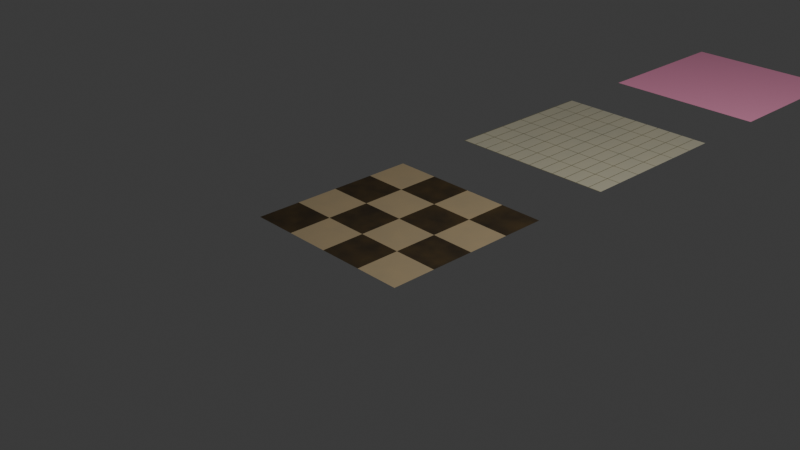 # Source: floor.blend  (saved by Blender 4.1.24; exported with 4.5.12 LTS)
import bpy
from mathutils import Matrix  # noqa: F401  (used for matrix-valued properties, if any)

bpy.ops.wm.read_factory_settings(use_empty=True)
scene = bpy.context.scene
scene.name = 'Scene'

# ---- collections
col_collection = bpy.data.collections.new('Collection'); scene.collection.children.link(col_collection)

# ---- images (referenced by path relative to the original .blend; pixels are not part of the script)
import os
ASSET_DIR = os.environ.get("B2B_ASSET_DIR", "")  # directory of the original .blend (textures are referenced by path, not embedded)
HERE = os.path.dirname(os.path.abspath(__file__))  # packed textures are extracted next to this script under _unpacked/

def load_image(name, relpath, width, height, colorspace="sRGB"):
    """Load a texture the original file referenced (path relative to the .blend, or extracted next to this script)."""
    p = next((c for c in (os.path.join(HERE, relpath), os.path.join(ASSET_DIR, relpath)) if relpath and os.path.exists(c)), "")
    if p:
        img = bpy.data.images.load(p, check_existing=True)
        img.name = name
    else:  # same state as the original file: an image datablock whose file is absent (Cycles renders it pink)
        img = bpy.data.images.new(name, width, height)
        img.source = "FILE"
        img.filepath = "//" + (relpath or name)
    img.colorspace_settings.name = colorspace
    return img
img_floor = load_image('floor', 'floor.png', 1024, 1024, 'sRGB')
img_wall = load_image('wall', 'wall.png', 1024, 1024, 'sRGB')
img_rust_png = load_image('rust.png', 'rust.png', 1024, 1024, 'sRGB')
img_dirty_beige = load_image('dirty_beige', 'dirty_beige.png', 1024, 1024, 'sRGB')

# ---- materials (node trees are filled in below, after node groups)
mat_floor = bpy.data.materials.new('floor')
mat_wall = bpy.data.materials.new('wall')
mat_dirty_beige = bpy.data.materials.new('dirty_beige')

# ---- material node trees
mat_floor.use_nodes = True; mat_floor.node_tree.nodes.clear()
_N = mat_floor.node_tree.nodes; _L = mat_floor.node_tree.links
n0 = _N.new('ShaderNodeBsdfPrincipled'); n0.name = 'Principled BSDF'; n0.location = (902, 295)
n0.inputs[2].default_value = 0.784
n1 = _N.new('ShaderNodeOutputMaterial'); n1.name = 'Material Output'; n1.location = (1192, 295)
n2 = _N.new('ShaderNodeTexCoord'); n2.name = 'Texture Coordinate'; n2.location = (-919, 240)
n3 = _N.new('ShaderNodeMix'); n3.name = 'Mix'; n3.location = (435, 278)
n3.data_type = 'RGBA'
n3.inputs[6].default_value = (0.0, 0.0, 0.0, 1.0)
n3.inputs[7].default_value = (0.7085, 0.5571, 0.3299, 1.0)
n4 = _N.new('ShaderNodeSeparateXYZ'); n4.name = 'Separate XYZ'; n4.location = (-729, 140)
n5 = _N.new('ShaderNodeMath'); n5.name = 'Math.001'; n5.location = (-96, 273)
n5.operation = 'LESS_THAN'
n6 = _N.new('ShaderNodeMath'); n6.name = 'Math.002'; n6.location = (-100, 109)
n6.operation = 'LESS_THAN'
n7 = _N.new('ShaderNodeMath'); n7.name = 'Math'; n7.location = (71, 185)
n7.operation = 'SUBTRACT'
n8 = _N.new('ShaderNodeMath'); n8.name = 'Math.003'; n8.location = (247, 174)
n8.operation = 'ABSOLUTE'
n9 = _N.new('ShaderNodeTexNoise'); n9.name = 'Noise Texture'; n9.location = (103, -34)
n9.inputs[2].default_value = 7.4
n10 = _N.new('ShaderNodeMix'); n10.name = 'Mix.001'; n10.location = (689, 248)
n10.data_type = 'RGBA'
n11 = _N.new('ShaderNodeMix'); n11.name = 'Mix.002'; n11.location = (395, 2)
n11.data_type = 'RGBA'
n11.blend_type = 'MULTIPLY'
n11.inputs[0].default_value = 1.0
n11.inputs[7].default_value = (0.1478, 0.08459, 0.01705, 1.0)
n12 = _N.new('ShaderNodeMath'); n12.name = 'Math.004'; n12.location = (-315, 250)
n12.operation = 'FRACT'
n12.inputs[1].default_value = 1.0
n13 = _N.new('ShaderNodeMath'); n13.name = 'Math.005'; n13.location = (-535, 279)
n13.operation = 'MULTIPLY'
n13.inputs[1].default_value = 2.0
n14 = _N.new('ShaderNodeMath'); n14.name = 'Math.006'; n14.location = (-310, 86)
n14.operation = 'FRACT'
n14.inputs[1].default_value = 1.0
n15 = _N.new('ShaderNodeMath'); n15.name = 'Math.007'; n15.location = (-516, 95)
n15.operation = 'MULTIPLY'
n15.inputs[1].default_value = 2.0
n16 = _N.new('ShaderNodeTexImage'); n16.name = 'Image Texture'; n16.location = (882, -60)
n16.image = img_floor
_L.new(n0.outputs[0], n1.inputs[0])
_L.new(n10.outputs[2], n0.inputs[0])
_L.new(n2.outputs[2], n4.inputs[0])
_L.new(n12.outputs[0], n5.inputs[0])
_L.new(n5.outputs[0], n7.inputs[0])
_L.new(n6.outputs[0], n7.inputs[1])
_L.new(n7.outputs[0], n8.inputs[0])
_L.new(n8.outputs[0], n3.inputs[0])
_L.new(n2.outputs[2], n9.inputs[0])
_L.new(n3.outputs[2], n10.inputs[6])
_L.new(n11.outputs[2], n10.inputs[7])
_L.new(n9.outputs[0], n11.inputs[6])
_L.new(n13.outputs[0], n12.inputs[0])
_L.new(n4.outputs[0], n13.inputs[0])
_L.new(n15.outputs[0], n14.inputs[0])
_L.new(n4.outputs[1], n15.inputs[0])
_L.new(n14.outputs[0], n6.inputs[0])
n1.is_active_output = True
mat_wall.use_nodes = True; mat_wall.node_tree.nodes.clear()
_N = mat_wall.node_tree.nodes; _L = mat_wall.node_tree.links
n0 = _N.new('ShaderNodeBsdfPrincipled'); n0.name = 'Principled BSDF'; n0.location = (902, 295)
n0.inputs[2].default_value = 0.1903
n1 = _N.new('ShaderNodeOutputMaterial'); n1.name = 'Material Output'; n1.location = (1192, 295)
n2 = _N.new('ShaderNodeTexCoord'); n2.name = 'Texture Coordinate'; n2.location = (-919, 240)
n3 = _N.new('ShaderNodeMix'); n3.name = 'Mix'; n3.location = (435, 278)
n3.data_type = 'RGBA'
n3.inputs[6].default_value = (1.0, 0.958, 0.7195, 1.0)
n3.inputs[7].default_value = (0.3282, 0.3162, 0.1759, 1.0)
n4 = _N.new('ShaderNodeSeparateXYZ'); n4.name = 'Separate XYZ'; n4.location = (-729, 140)
n5 = _N.new('ShaderNodeMath'); n5.name = 'Math.001'; n5.location = (-109, 276)
n5.operation = 'LESS_THAN'
n5.inputs[1].default_value = 0.05
n6 = _N.new('ShaderNodeMath'); n6.name = 'Math.002'; n6.location = (-100, 109)
n6.operation = 'LESS_THAN'
n6.inputs[1].default_value = 0.025
n7 = _N.new('ShaderNodeMath'); n7.name = 'Math'; n7.location = (154, 201)
n7.use_clamp = True
n8 = _N.new('ShaderNodeTexNoise'); n8.name = 'Noise Texture'; n8.location = (144, -46)
n9 = _N.new('ShaderNodeMix'); n9.name = 'Mix.001'; n9.location = (689, 248)
n9.data_type = 'RGBA'
n10 = _N.new('ShaderNodeMix'); n10.name = 'Mix.002'; n10.location = (395, 2)
n10.data_type = 'RGBA'
n10.blend_type = 'MULTIPLY'
n10.inputs[0].default_value = 1.0
n10.inputs[7].default_value = (0.1478, 0.09507, 0.02645, 1.0)
n11 = _N.new('ShaderNodeMath'); n11.name = 'Math.004'; n11.location = (-332, 256)
n11.operation = 'FRACT'
n11.inputs[1].default_value = 1.0
n12 = _N.new('ShaderNodeMath'); n12.name = 'Math.005'; n12.location = (-535, 279)
n12.operation = 'MULTIPLY'
n12.inputs[1].default_value = 12.0
n13 = _N.new('ShaderNodeMath'); n13.name = 'Math.006'; n13.location = (-310, 86)
n13.operation = 'FRACT'
n13.inputs[1].default_value = 1.0
n14 = _N.new('ShaderNodeMath'); n14.name = 'Math.007'; n14.location = (-516, 95)
n14.operation = 'MULTIPLY'
n14.inputs[1].default_value = 6.0
n15 = _N.new('ShaderNodeTexImage'); n15.name = 'Image Texture'; n15.location = (684, -31)
n15.image = img_wall
_L.new(n0.outputs[0], n1.inputs[0])
_L.new(n9.outputs[2], n0.inputs[0])
_L.new(n2.outputs[2], n4.inputs[0])
_L.new(n11.outputs[0], n5.inputs[0])
_L.new(n5.outputs[0], n7.inputs[0])
_L.new(n6.outputs[0], n7.inputs[1])
_L.new(n2.outputs[2], n8.inputs[0])
_L.new(n3.outputs[2], n9.inputs[6])
_L.new(n10.outputs[2], n9.inputs[7])
_L.new(n8.outputs[0], n10.inputs[6])
_L.new(n12.outputs[0], n11.inputs[0])
_L.new(n4.outputs[0], n12.inputs[0])
_L.new(n14.outputs[0], n13.inputs[0])
_L.new(n4.outputs[1], n14.inputs[0])
_L.new(n13.outputs[0], n6.inputs[0])
_L.new(n7.outputs[0], n3.inputs[0])
n1.is_active_output = True
mat_dirty_beige.use_nodes = True; mat_dirty_beige.node_tree.nodes.clear()
_N = mat_dirty_beige.node_tree.nodes; _L = mat_dirty_beige.node_tree.links
n0 = _N.new('ShaderNodeBsdfPrincipled'); n0.name = 'Principled BSDF'; n0.location = (823, 279)
n0.inputs[2].default_value = 1.0
n1 = _N.new('ShaderNodeOutputMaterial'); n1.name = 'Material Output'; n1.location = (1192, 295)
n2 = _N.new('ShaderNodeTexImage'); n2.name = 'Image Texture'; n2.location = (85, 126)
n2.image = img_rust_png
n3 = _N.new('ShaderNodeMix'); n3.name = 'Mix'; n3.location = (444, 186)
n3.data_type = 'RGBA'
n3.blend_type = 'MULTIPLY'
n3.inputs[0].default_value = 0.6243
n3.inputs[6].default_value = (1.0, 0.9699, 0.5751, 1.0)
n4 = _N.new('ShaderNodeTexImage'); n4.name = 'Image Texture.001'; n4.location = (1198, 54)
n4.image = img_dirty_beige
_L.new(n0.outputs[0], n1.inputs[0])
_L.new(n2.outputs[0], n3.inputs[7])
_L.new(n3.outputs[2], n0.inputs[0])
n1.is_active_output = True

# ---- world
world_world = bpy.data.worlds.new('World'); scene.world = world_world
world_world.use_nodes = True; world_world.node_tree.nodes.clear()
_N = world_world.node_tree.nodes; _L = world_world.node_tree.links
n0 = _N.new('ShaderNodeOutputWorld'); n0.name = 'World Output'; n0.location = (300, 300)
n1 = _N.new('ShaderNodeBackground'); n1.name = 'Background'; n1.location = (10, 300)
n1.inputs[0].default_value = (0.05088, 0.05088, 0.05088, 1.0)
_L.new(n1.outputs[0], n0.inputs[0])
n0.is_active_output = True
world_world.color = (0.05088, 0.05088, 0.05088)
world_world.use_sun_shadow = False
world_world.sun_shadow_jitter_overblur = 0.0

# ---- cameras
cam_camera = bpy.data.cameras.new('Camera')
cam_camera.clip_end = 100.0
cam_camera.ortho_scale = 7.314

# ---- lights
light_light = bpy.data.lights.new('Light', 'POINT')
light_light.transmission_factor = 0.0
light_light.energy = 1000.0
light_light.shadow_soft_size = 0.1
light_light.shadow_maximum_resolution = 0.006
light_light.use_absolute_resolution = True

# ---- meshes
me_plane = bpy.data.meshes.new('Plane')
me_plane.from_pydata([(-1.0, -1.0, 0.0), (1.0, -1.0, 0.0), (-1.0, 1.0, 0.0), (1.0, 1.0, 0.0)], [], [(0, 1, 3, 2)])
_uv = me_plane.uv_layers.new(name='UVMap')
_uv.uv.foreach_set('vector', [0.0, 0.0, 1.0, 0.0, 1.0, 1.0, 0.0, 1.0])
me_plane.materials.append(mat_floor)
me_plane.update()
me_plane_001 = bpy.data.meshes.new('Plane.001')
me_plane_001.from_pydata([(-1.0, -1.0, 0.0), (1.0, -1.0, 0.0), (-1.0, 1.0, 0.0), (1.0, 1.0, 0.0)], [], [(0, 1, 3, 2)])
_uv = me_plane_001.uv_layers.new(name='UVMap')
_uv.uv.foreach_set('vector', [0.0, 0.0, 1.0, 0.0, 1.0, 1.0, 0.0, 1.0])
me_plane_001.materials.append(mat_wall)
me_plane_001.update()
me_plane_002 = bpy.data.meshes.new('Plane.002')
me_plane_002.from_pydata([(-1.0, -1.0, 0.0), (1.0, -1.0, 0.0), (-1.0, 1.0, 0.0), (1.0, 1.0, 0.0)], [], [(0, 1, 3, 2)])
_uv = me_plane_002.uv_layers.new(name='UVMap')
_uv.uv.foreach_set('vector', [0.0, 0.0, 1.0, 0.0, 1.0, 1.0, 0.0, 1.0])
me_plane_002.materials.append(mat_dirty_beige)
me_plane_002.update()

# ---- objects
ob_light = bpy.data.objects.new('Light', light_light)
ob_camera = bpy.data.objects.new('Camera', cam_camera)
ob_plane = bpy.data.objects.new('Plane', me_plane)
ob_plane_001 = bpy.data.objects.new('Plane.001', me_plane_001)
ob_plane_002 = bpy.data.objects.new('Plane.002', me_plane_002)

# ---- transforms, parenting, visibility, modifiers, constraints
ob_light.location = (4.076, 1.005, 5.904)
ob_light.rotation_euler = (0.6503, 0.05522, 1.866)
ob_light.lock_rotations_4d = False
ob_light.empty_display_type = 'ARROWS'
ob_light.color = (0.0, 0.0, 0.0, 0.0)
ob_light.lineart.crease_threshold = 0.0
ob_camera.location = (7.359, -6.926, 4.958)
ob_camera.rotation_euler = (1.109, 0.0, 0.8149)
ob_camera.lock_rotations_4d = False
ob_camera.empty_display_type = 'ARROWS'
ob_camera.color = (0.0, 0.0, 0.0, 0.0)
ob_camera.display_type = 'WIRE'
ob_camera.lineart.crease_threshold = 0.0
ob_plane.location = (0.0, 0.0, 0.0)
ob_plane_001.location = (0.0, 3.0, 0.0)
ob_plane_002.location = (0.0, 6.0, 0.0)

# ---- collection membership
col_collection.objects.link(ob_light)
col_collection.objects.link(ob_camera)
col_collection.objects.link(ob_plane)
col_collection.objects.link(ob_plane_001)
col_collection.objects.link(ob_plane_002)

# ---- scene / render settings (as saved in the file)
scene.camera = ob_camera
scene.frame_start = 1; scene.frame_end = 250; scene.frame_set(1)
scene.render.engine = 'CYCLES'
scene.cycles.sampling_pattern = 'TABULATED_SOBOL'
scene.cycles.bake_type = 'DIFFUSE'
scene.eevee.ray_tracing_options.trace_max_roughness = 0.0
bpy.context.view_layer.update()
